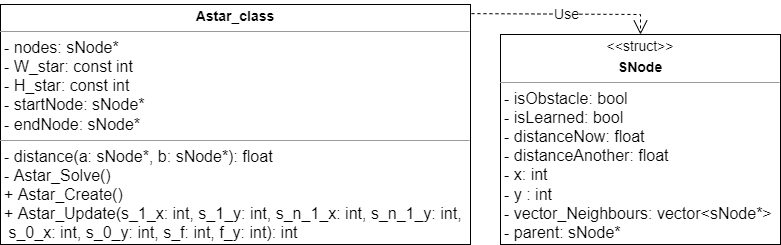

The diagram above was exported from draw.io. Its source (the exported page's mxGraphModel, read from the mxfile embedded in the PNG):
<mxGraphModel dx="792" dy="865" grid="1" gridSize="10" guides="1" tooltips="1" connect="1" arrows="1" fold="1" page="1" pageScale="1" pageWidth="827" pageHeight="1169" math="0" shadow="0">
  <root>
    <mxCell id="WIyWlLk6GJQsqaUBKTNV-0" />
    <mxCell id="WIyWlLk6GJQsqaUBKTNV-1" parent="WIyWlLk6GJQsqaUBKTNV-0" />
    <mxCell id="Q3gWIPMdXGpjqRcFxoIJ-8" value="&lt;p style=&quot;margin:0px;margin-top:4px;text-align:center;&quot;&gt;&lt;span style=&quot;font-size: 14px;&quot;&gt;&lt;b&gt;Astar_class&lt;/b&gt;&lt;/span&gt;&lt;/p&gt;&lt;hr size=&quot;1&quot;&gt;&lt;p style=&quot;margin: 0px 0px 0px 4px;&quot;&gt;&lt;font size=&quot;3&quot;&gt;- nodes: sNode*&lt;/font&gt;&lt;/p&gt;&lt;p style=&quot;margin: 0px 0px 0px 4px;&quot;&gt;&lt;font size=&quot;3&quot;&gt;- W_star: const int&lt;/font&gt;&lt;/p&gt;&lt;p style=&quot;margin: 0px 0px 0px 4px;&quot;&gt;&lt;font size=&quot;3&quot;&gt;- H_star: const int&lt;/font&gt;&lt;/p&gt;&lt;p style=&quot;margin: 0px 0px 0px 4px;&quot;&gt;&lt;font size=&quot;3&quot;&gt;- startNode: sNode*&lt;/font&gt;&lt;/p&gt;&lt;p style=&quot;margin: 0px 0px 0px 4px;&quot;&gt;&lt;font size=&quot;3&quot;&gt;- endNode: sNode*&lt;/font&gt;&lt;/p&gt;&lt;hr size=&quot;1&quot;&gt;&lt;p style=&quot;margin: 0px 0px 0px 4px;&quot;&gt;&lt;font size=&quot;3&quot;&gt;- distance(a: sNode*, b: sNode*): float&lt;/font&gt;&lt;/p&gt;&lt;p style=&quot;margin: 0px 0px 0px 4px;&quot;&gt;&lt;font size=&quot;3&quot;&gt;- Astar_Solve()&lt;/font&gt;&lt;/p&gt;&lt;p style=&quot;margin: 0px 0px 0px 4px;&quot;&gt;&lt;font size=&quot;3&quot;&gt;+ Astar_Create()&lt;/font&gt;&lt;/p&gt;&lt;p style=&quot;margin: 0px 0px 0px 4px;&quot;&gt;&lt;font size=&quot;3&quot;&gt;+ Astar_Update(s_1_x: int, s_1_y: int, s_n_1_x: int, s_n_1_y: int,&lt;/font&gt;&lt;/p&gt;&lt;p style=&quot;margin: 0px 0px 0px 4px;&quot;&gt;&lt;font size=&quot;3&quot;&gt;&amp;nbsp;s_0_x: int, s_0_y: int, s_f: int, f_y: int): int&lt;/font&gt;&lt;/p&gt;&lt;div&gt;&lt;font size=&quot;3&quot;&gt;&lt;br&gt;&lt;/font&gt;&lt;/div&gt;" style="verticalAlign=top;align=left;overflow=fill;fontSize=12;fontFamily=Helvetica;html=1;" parent="WIyWlLk6GJQsqaUBKTNV-1" vertex="1">
      <mxGeometry x="140" y="60" width="470" height="240" as="geometry" />
    </mxCell>
    <mxCell id="Q3gWIPMdXGpjqRcFxoIJ-13" value="&lt;p style=&quot;margin:0px;margin-top:4px;text-align:center;&quot;&gt;&lt;span style=&quot;font-size: 14px;&quot;&gt;&amp;lt;&amp;lt;struct&amp;gt;&amp;gt;&lt;/span&gt;&lt;/p&gt;&lt;p style=&quot;margin:0px;margin-top:4px;text-align:center;&quot;&gt;&lt;span style=&quot;font-size: 14px;&quot;&gt;&lt;b&gt;SNode&lt;/b&gt;&lt;/span&gt;&lt;/p&gt;&lt;hr size=&quot;1&quot;&gt;&lt;p style=&quot;margin: 0px 0px 0px 4px;&quot;&gt;&lt;span style=&quot;font-size: medium; background-color: initial;&quot;&gt;- isObstacle: bool&lt;/span&gt;&lt;br&gt;&lt;/p&gt;&lt;p style=&quot;margin: 0px 0px 0px 4px;&quot;&gt;&lt;font size=&quot;3&quot;&gt;- isLearned: bool&lt;/font&gt;&lt;/p&gt;&lt;p style=&quot;margin: 0px 0px 0px 4px;&quot;&gt;&lt;font size=&quot;3&quot;&gt;- distanceNow: float&lt;/font&gt;&lt;/p&gt;&lt;p style=&quot;margin: 0px 0px 0px 4px;&quot;&gt;&lt;font size=&quot;3&quot;&gt;- distanceAnother: float&lt;/font&gt;&lt;/p&gt;&lt;p style=&quot;margin: 0px 0px 0px 4px;&quot;&gt;&lt;font size=&quot;3&quot;&gt;- x: int&lt;/font&gt;&lt;/p&gt;&lt;p style=&quot;margin: 0px 0px 0px 4px;&quot;&gt;&lt;font size=&quot;3&quot;&gt;- y : int&lt;/font&gt;&lt;/p&gt;&lt;p style=&quot;margin: 0px 0px 0px 4px;&quot;&gt;&lt;font size=&quot;3&quot;&gt;- vector_Neighbours: vector&amp;lt;sNode*&amp;gt;&lt;/font&gt;&lt;/p&gt;&lt;p style=&quot;margin: 0px 0px 0px 4px;&quot;&gt;&lt;font size=&quot;3&quot;&gt;- parent: sNode*&lt;/font&gt;&lt;/p&gt;&lt;div&gt;&lt;font size=&quot;3&quot;&gt;&lt;br&gt;&lt;/font&gt;&lt;/div&gt;" style="verticalAlign=top;align=left;overflow=fill;fontSize=12;fontFamily=Helvetica;html=1;" parent="WIyWlLk6GJQsqaUBKTNV-1" vertex="1">
      <mxGeometry x="640" y="90" width="280" height="210" as="geometry" />
    </mxCell>
    <mxCell id="Q3gWIPMdXGpjqRcFxoIJ-14" value="Use" style="endArrow=open;endSize=12;dashed=1;html=1;rounded=0;fontSize=14;exitX=1.002;exitY=0.038;exitDx=0;exitDy=0;entryX=0.5;entryY=0;entryDx=0;entryDy=0;exitPerimeter=0;" parent="WIyWlLk6GJQsqaUBKTNV-1" source="Q3gWIPMdXGpjqRcFxoIJ-8" target="Q3gWIPMdXGpjqRcFxoIJ-13" edge="1">
      <mxGeometry width="160" relative="1" as="geometry">
        <mxPoint x="450" y="420" as="sourcePoint" />
        <mxPoint x="610" y="420" as="targetPoint" />
        <Array as="points">
          <mxPoint x="780" y="70" />
        </Array>
      </mxGeometry>
    </mxCell>
  </root>
</mxGraphModel>